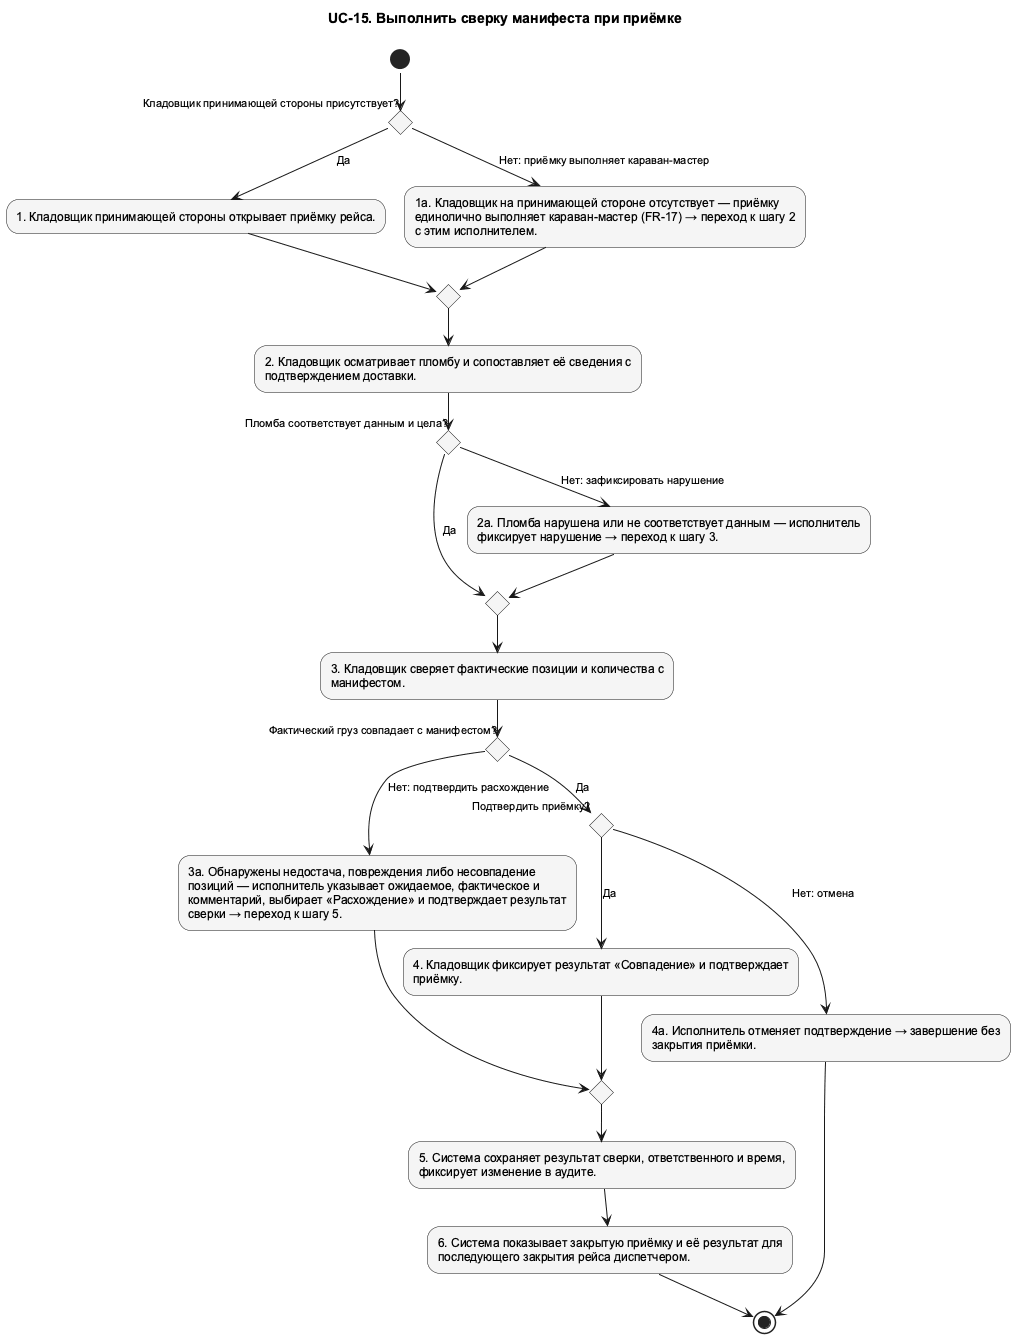

The diagram above was rendered by PlantUML. Its source (embedded in the PNG):
@startuml UC_15_Activity
!pragma layout smetana
skinparam shadowing false
skinparam defaultFontName Arial
skinparam defaultFontSize 12
skinparam backgroundColor white
skinparam nodesep 75
skinparam ranksep 100
skinparam ArrowFontSize 11
skinparam usecaseBackgroundColor #F5F5F5
skinparam activityBackgroundColor #F5F5F5
top to bottom direction
title UC-15. Выполнить сверку манифеста при приёмке

' edge:e005
(*) --> if "Кладовщик принимающей стороны присутствует?" as n009 then
endif
' edge:e006
n009 -->[Да] "1. Кладовщик принимающей стороны открывает приёмку рейса." as n002
' edge:e001
n002 --> if "" as n017 then
endif
' edge:e020
n017 --> "2. Кладовщик осматривает пломбу и сопоставляет её сведения с\nподтверждением доставки." as n003
' edge:e009
n003 --> if "Пломба соответствует данным и цела?" as n011 then
endif
' edge:e010
n011 -->[Да] if "" as n019 then
endif
' edge:e022
n019 --> "3. Кладовщик сверяет фактические позиции и количества с\nманифестом." as n004
' edge:e013
n004 --> if "Фактический груз совпадает с манифестом?" as n013 then
endif
' edge:e014
n013 -->[Нет: подтвердить расхождение] "3а. Обнаружены недостача, повреждения либо несовпадение\nпозиций — исполнитель указывает ожидаемое, фактическое и\nкомментарий, выбирает «Расхождение» и подтверждает результат\nсверки → переход к шагу 5." as n014
' edge:e015
n014 --> if "" as n018 then
endif
' edge:e021
n018 --> "5. Система сохраняет результат сверки, ответственного и время,\nфиксирует изменение в аудите." as n006
' edge:e003
n006 --> "6. Система показывает закрытую приёмку и её результат для\nпоследующего закрытия рейса диспетчером." as n007
' edge:e004
n007 --> (*1)
' edge:e016
n013 -->[Да] if "Подтвердить приёмку?" as n015 then
endif
' edge:e017
n015 -->[Да] "4. Кладовщик фиксирует результат «Совпадение» и подтверждает\nприёмку." as n005
' edge:e002
n005 --> n018
' edge:e018
n015 -->[Нет: отмена] "4а. Исполнитель отменяет подтверждение → завершение без\nзакрытия приёмки." as n016
' edge:e019
n016 --> (*1)
' edge:e011
n011 -->[Нет: зафиксировать нарушение] "2а. Пломба нарушена или не соответствует данным — исполнитель\nфиксирует нарушение → переход к шагу 3." as n012
' edge:e012
n012 --> n019
' edge:e007
n009 -->[Нет: приёмку выполняет караван-мастер] "1а. Кладовщик на принимающей стороне отсутствует — приёмку\nединолично выполняет караван-мастер (FR-17) → переход к шагу 2\nс этим исполнителем." as n010
' edge:e008
n010 --> n017
@enduml